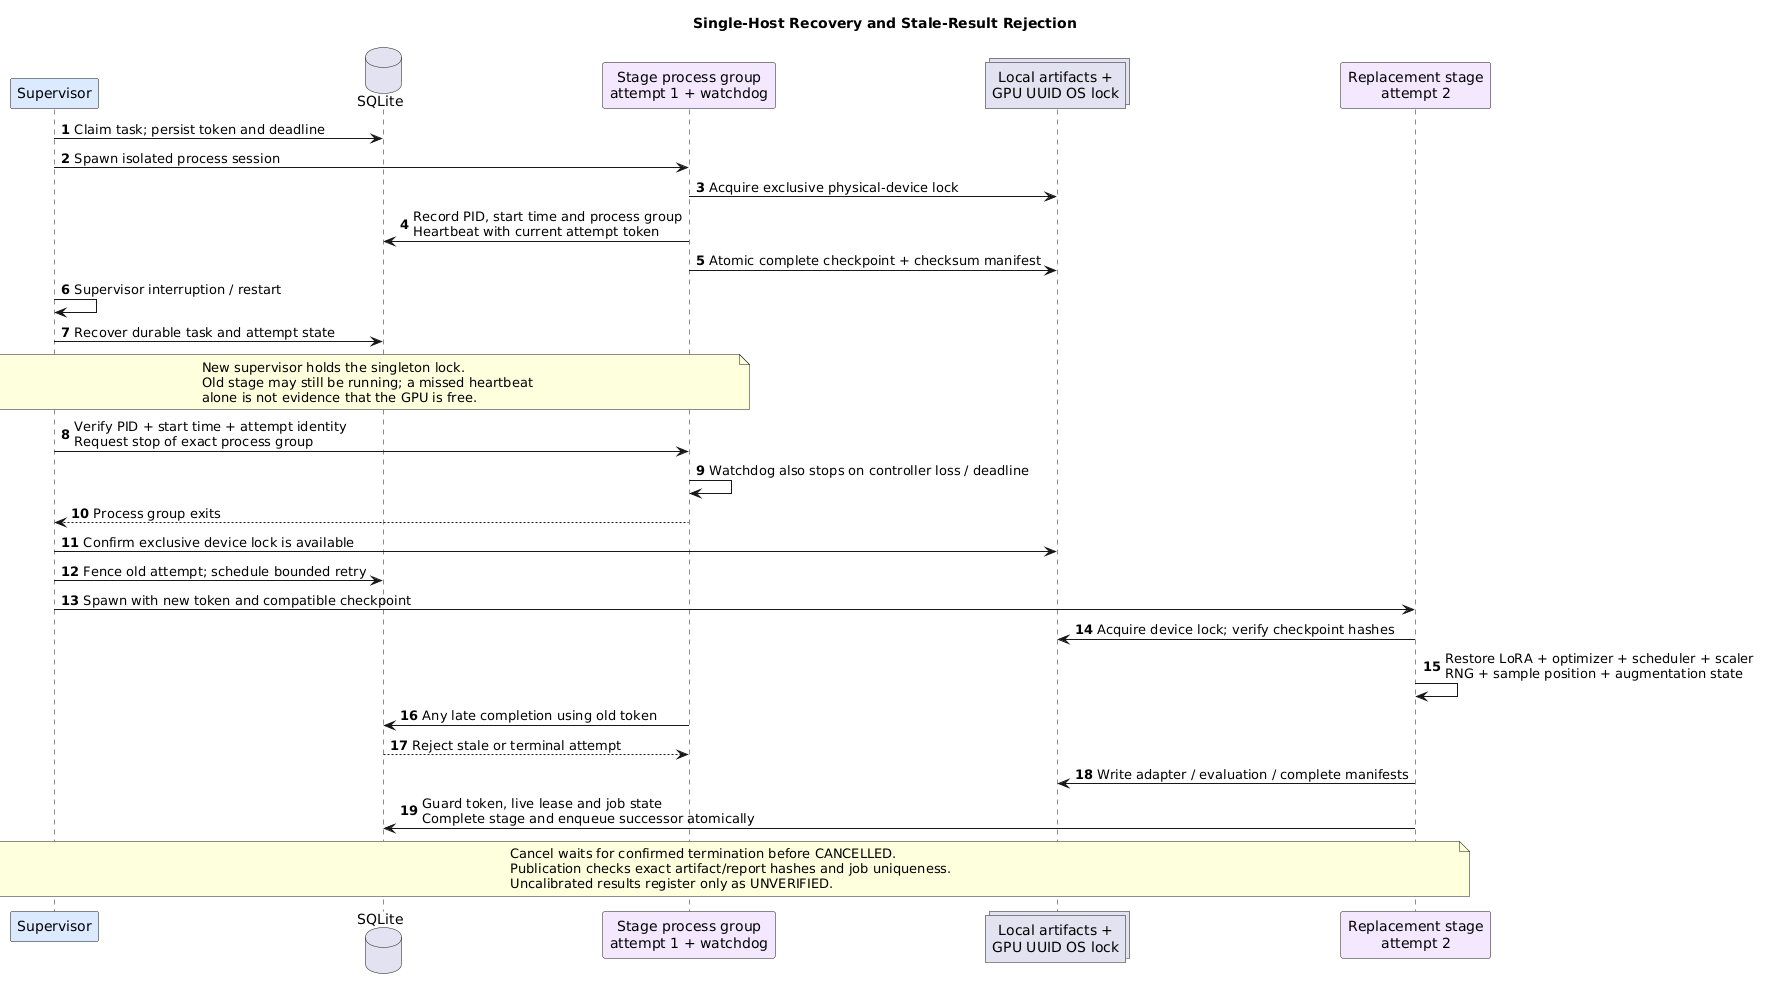

The diagram above was rendered by PlantUML. Its source (embedded in the PNG):
@startuml lease-recovery
skinparam backgroundColor #FFFFFF
skinparam defaultFontName DejaVu Sans
skinparam shadowing false
skinparam sequenceParticipantBackgroundColor #DBEAFE
title Single-Host Recovery and Stale-Result Rejection
autonumber
participant "Supervisor" as S
database "SQLite" as DB
participant "Stage process group\nattempt 1 + watchdog" as Old #F3E8FF
collections "Local artifacts +\nGPU UUID OS lock" as Files
participant "Replacement stage\nattempt 2" as New #F3E8FF

S -> DB : Claim task; persist token and deadline
S -> Old : Spawn isolated process session
Old -> Files : Acquire exclusive physical-device lock
Old -> DB : Record PID, start time and process group\nHeartbeat with current attempt token
Old -> Files : Atomic complete checkpoint + checksum manifest
S -> S : Supervisor interruption / restart
S -> DB : Recover durable task and attempt state
note over S,Old
New supervisor holds the singleton lock.
Old stage may still be running; a missed heartbeat
alone is not evidence that the GPU is free.
end note
S -> Old : Verify PID + start time + attempt identity\nRequest stop of exact process group
Old -> Old : Watchdog also stops on controller loss / deadline
Old --> S : Process group exits
S -> Files : Confirm exclusive device lock is available
S -> DB : Fence old attempt; schedule bounded retry
S -> New : Spawn with new token and compatible checkpoint
New -> Files : Acquire device lock; verify checkpoint hashes
New -> New : Restore LoRA + optimizer + scheduler + scaler\nRNG + sample position + augmentation state
Old -> DB : Any late completion using old token
DB --> Old : Reject stale or terminal attempt
New -> Files : Write adapter / evaluation / complete manifests
New -> DB : Guard token, live lease and job state\nComplete stage and enqueue successor atomically
note over S,New
Cancel waits for confirmed termination before CANCELLED.
Publication checks exact artifact/report hashes and job uniqueness.
Uncalibrated results register only as UNVERIFIED.
end note
@enduml